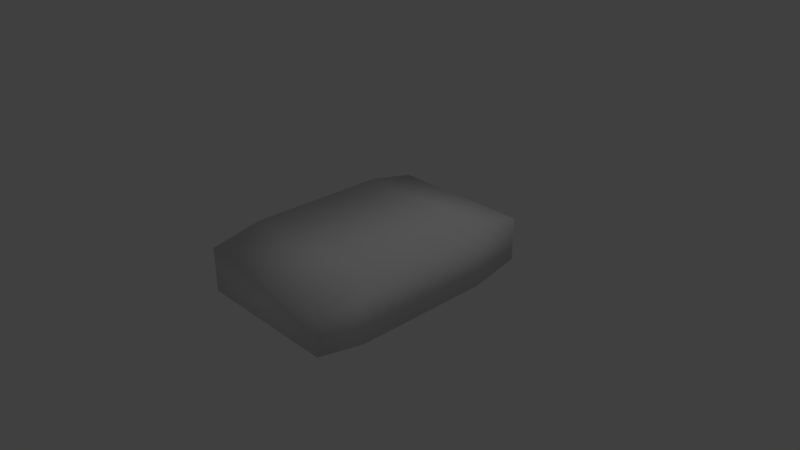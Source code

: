 # Source: pillow.blend  (saved by Blender 2.79.0; exported with 4.5.12 LTS)
import bpy
from mathutils import Matrix  # noqa: F401  (used for matrix-valued properties, if any)

bpy.ops.wm.read_factory_settings(use_empty=True)
scene = bpy.context.scene
scene.name = 'Scene'

# ---- collections
col_collection_1 = bpy.data.collections.new('Collection 1'); scene.collection.children.link(col_collection_1)

# ---- materials (node trees are filled in below, after node groups)
mat_material = bpy.data.materials.new('Material')
mat_material.alpha_threshold = 0.0
mat_material.use_transparent_shadow = False
mat_material.roughness = 0.5
mat_material.line_color = (0.0, 0.0, 0.0, 1.0)

# ---- material node trees

# ---- world
world_world = bpy.data.worlds.new('World'); scene.world = world_world
world_world.color = (0.05088, 0.05088, 0.05088)
world_world.use_sun_shadow = False
world_world.sun_shadow_jitter_overblur = 0.0
world_world.cycles.sampling_method = 'MANUAL'

# ---- cameras
cam_camera = bpy.data.cameras.new('Camera')
cam_camera.clip_end = 100.0
cam_camera.lens = 35.0
cam_camera.sensor_width = 32.0
cam_camera.sensor_height = 18.0
cam_camera.ortho_scale = 7.314
cam_camera.dof.focus_distance = 0.0
cam_camera.dof.aperture_fstop = 128.0

# ---- lights
light_lamp = bpy.data.lights.new('Lamp', 'POINT')
light_lamp.transmission_factor = 0.0
light_lamp.cutoff_distance = 30.0
light_lamp.energy = 100.0
light_lamp.shadow_buffer_clip_start = 1.001
light_lamp.shadow_soft_size = 0.1
light_lamp.shadow_maximum_resolution = 0.006
light_lamp.use_absolute_resolution = True

# ---- meshes
me_cube = bpy.data.meshes.new('Cube')
me_cube.from_pydata([(1.0, 1.661, -0.3041), (1.0, -1.661, -0.3041), (-1.0, -1.661, -0.3041), (-1.0, 1.661, -0.3041), (1.0, 1.661, 0.3041), (1.0, -1.661, 0.3041), (-1.0, -1.661, 0.3041), (-1.0, 1.661, 0.3041), (1.0, 0.9761, -0.4437), (1.0, -0.9761, -0.4437), (-1.0, -0.9761, -0.4437), (-1.0, 0.9761, -0.4437), (1.0, 0.9761, 0.4437), (1.0, -0.9761, 0.4437), (-1.0, -0.9761, 0.4437), (-1.0, 0.9761, 0.4437)], [], [(9, 1, 2, 10), (13, 14, 6, 5), (9, 13, 5, 1), (1, 5, 6, 2), (11, 15, 7, 3), (4, 0, 3, 7), (2, 6, 14, 10), (10, 14, 15, 11), (0, 4, 12, 8), (8, 12, 13, 9), (4, 7, 15, 12), (12, 15, 14, 13), (0, 8, 11, 3), (8, 9, 10, 11)])
me_cube.polygons.foreach_set('use_smooth', [True] * 14)
me_cube.materials.append(mat_material)
me_cube.use_remesh_preserve_volume = False
me_cube.use_remesh_preserve_attributes = False
me_cube.use_mirror_vertex_groups = False
me_cube.update()

# ---- objects
ob_cube = bpy.data.objects.new('Cube', me_cube)
ob_lamp = bpy.data.objects.new('Lamp', light_lamp)
ob_camera = bpy.data.objects.new('Camera', cam_camera)

# ---- transforms, parenting, visibility, modifiers, constraints
ob_cube.location = (0.0, 0.0, 0.0)
ob_cube.lock_rotations_4d = False
ob_cube.empty_display_type = 'ARROWS'
ob_cube.lineart.crease_threshold = 0.0
ob_lamp.location = (4.076, 1.005, 5.904)
ob_lamp.rotation_euler = (0.6503, 0.05522, 1.866)
ob_lamp.lock_rotations_4d = False
ob_lamp.empty_display_type = 'ARROWS'
ob_lamp.color = (0.0, 0.0, 0.0, 0.0)
ob_lamp.lineart.crease_threshold = 0.0
ob_camera.location = (7.481, -6.508, 5.344)
ob_camera.rotation_euler = (1.109, 0.0, 0.8149)
ob_camera.lock_rotations_4d = False
ob_camera.empty_display_type = 'ARROWS'
ob_camera.color = (0.0, 0.0, 0.0, 0.0)
ob_camera.display_type = 'WIRE'
ob_camera.lineart.crease_threshold = 0.0

# ---- collection membership
col_collection_1.objects.link(ob_cube)
col_collection_1.objects.link(ob_lamp)
col_collection_1.objects.link(ob_camera)

# ---- scene / render settings (as saved in the file)
scene.camera = ob_camera
scene.frame_start = 1; scene.frame_end = 250; scene.frame_set(1)
scene.render.engine = 'BLENDER_EEVEE_NEXT'
scene.render.resolution_percentage = 50
scene.render.dither_intensity = 0.0
scene.cycles.use_denoising = False
scene.cycles.samples = 128
scene.cycles.sampling_pattern = 'TABULATED_SOBOL'
scene.cycles.use_adaptive_sampling = False
scene.cycles.use_light_tree = False
scene.cycles.blur_glossy = 0.0
scene.cycles.sample_clamp_indirect = 0.0
scene.view_settings.view_transform = 'Standard'
bpy.context.view_layer.update()

